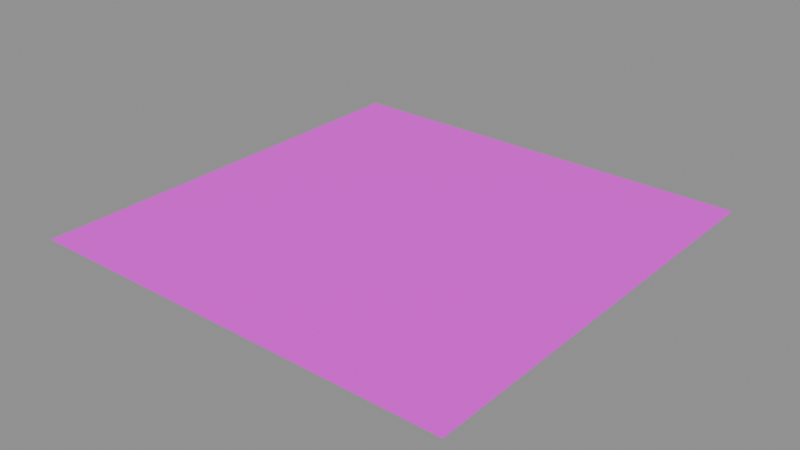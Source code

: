 # Source: table.blend  (saved by Blender 5.2.45; exported with 4.5.12 LTS)
import bpy
from mathutils import Matrix  # noqa: F401  (used for matrix-valued properties, if any)

bpy.ops.wm.read_factory_settings(use_empty=True)
scene = bpy.context.scene
scene.name = 'Scene'

# ---- images (referenced by path relative to the original .blend; pixels are not part of the script)
import os
ASSET_DIR = os.environ.get("B2B_ASSET_DIR", "")  # directory of the original .blend (textures are referenced by path, not embedded)
HERE = os.path.dirname(os.path.abspath(__file__))  # packed textures are extracted next to this script under _unpacked/

def load_image(name, relpath, width, height, colorspace="sRGB"):
    """Load a texture the original file referenced (path relative to the .blend, or extracted next to this script)."""
    p = next((c for c in (os.path.join(HERE, relpath), os.path.join(ASSET_DIR, relpath)) if relpath and os.path.exists(c)), "")
    if p:
        img = bpy.data.images.load(p, check_existing=True)
        img.name = name
    else:  # same state as the original file: an image datablock whose file is absent (Cycles renders it pink)
        img = bpy.data.images.new(name, width, height)
        img.source = "FILE"
        img.filepath = "//" + (relpath or name)
    img.colorspace_settings.name = colorspace
    return img
img_wood = load_image('wood', 'wood.png', 1024, 1024, 'sRGB')

# ---- materials (node trees are filled in below, after node groups)
mat_wood = bpy.data.materials.new('wood')

# ---- material node trees
mat_wood.use_nodes = True; mat_wood.node_tree.nodes.clear()
_N = mat_wood.node_tree.nodes; _L = mat_wood.node_tree.links
n0 = _N.new('ShaderNodeBsdfPrincipled'); n0.name = 'Principled BSDF'; n0.location = (-200, 100)
n0.inputs[2].default_value = 0.85
n0.inputs[10].default_value = 0.005
n1 = _N.new('ShaderNodeOutputMaterial'); n1.name = 'Material Output'; n1.location = (200, 100)
n2 = _N.new('ShaderNodeTexImage'); n2.name = 'Image Texture'; n2.location = (0, 0)
n2.image = img_wood
n2.interpolation = 'Closest'
_L.new(n0.outputs[0], n1.inputs[0])
_L.new(n2.outputs[0], n0.inputs[0])
n1.is_active_output = True

# ---- meshes
me_table_top = bpy.data.meshes.new('table_top')
me_table_top.from_pydata([(-18.0, -18.0, 0.0), (18.0, -18.0, 0.0), (-18.0, 18.0, 0.0), (18.0, 18.0, 0.0)], [], [(0, 1, 3, 2)])
_uv = me_table_top.uv_layers.new(name='Float2')
_uv.uv.foreach_set('vector', [-4.5, -9.0, 4.5, -9.0, 4.5, 9.0, -4.5, 9.0])
me_table_top.materials.append(mat_wood)
me_table_top.update()

# ---- objects
ob_table_root = bpy.data.objects.new('table_root', None)
ob_table_top = bpy.data.objects.new('table_top', me_table_top)

# ---- transforms, parenting, visibility, modifiers, constraints
ob_table_root.location = (0.0, 0.0, 0.0)
ob_table_root.empty_display_size = 0.1
ob_table_top.parent = ob_table_root
ob_table_top.location = (0.0, 0.0, 0.0)

# ---- collection membership
scene.collection.objects.link(ob_table_root)
scene.collection.objects.link(ob_table_top)

# ---- scene / render settings (as saved in the file)
scene.frame_start = 1; scene.frame_end = 250; scene.frame_set(1)
scene.render.engine = 'BLENDER_EEVEE_NEXT'
scene.render.bake_bias = 0.0
scene.render.bake_samples = 0
scene.render.compositor_device = 'GPU'
scene.eevee.use_volume_custom_range = False
scene.eevee.fast_gi_thickness_near = 0.1
scene.eevee.fast_gi_thickness_far = 0.0
scene.eevee.ray_tracing_options.screen_trace_thickness = 0.1
bpy.context.view_layer.update()

# ---- added for rendering (the .blend has no active camera and no usable light): camera, sun + grey world if the file has none
cam_auto = bpy.data.cameras.new('AutoCamera')
cam_auto.lens = 50.0
cam_auto.sensor_width = 36.0
cam_auto.clip_end = 1000.0
ob_auto_camera = bpy.data.objects.new('AutoCamera', cam_auto)
scene.collection.objects.link(ob_auto_camera)
ob_auto_camera.location = (47.1047, -56.5257, 37.6838)
ob_auto_camera.rotation_euler = (1.09748, -7.21219e-08, 0.694738)
scene.camera = ob_auto_camera
light_auto_sun = bpy.data.lights.new('AutoSun', 'SUN')
light_auto_sun.energy = 3.0
light_auto_sun.angle = 0.0523599
ob_auto_sun = bpy.data.objects.new('AutoSun', light_auto_sun)
scene.collection.objects.link(ob_auto_sun)
ob_auto_sun.rotation_euler = (0.872665, 0.174533, 0.523599)
if scene.world is None:
    world_auto = bpy.data.worlds.new('AutoWorld')
    world_auto.color = (0.3, 0.3, 0.3)
    scene.world = world_auto
bpy.context.view_layer.update()
